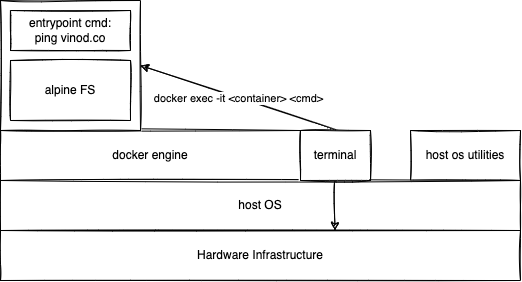

The diagram above was exported from draw.io. Its source (the exported page's mxGraphModel, read from the mxfile embedded in the PNG):
<mxGraphModel dx="821" dy="412" grid="1" gridSize="10" guides="1" tooltips="1" connect="1" arrows="1" fold="1" page="1" pageScale="1" pageWidth="827" pageHeight="1169" math="0" shadow="0">
  <root>
    <mxCell id="0" />
    <mxCell id="1" parent="0" />
    <mxCell id="2" value="docker engine" style="rounded=0;whiteSpace=wrap;html=1;sketch=1;" vertex="1" parent="1">
      <mxGeometry x="100" y="300" width="300" height="50" as="geometry" />
    </mxCell>
    <mxCell id="3" value="host os utilities" style="rounded=0;whiteSpace=wrap;html=1;sketch=1;" vertex="1" parent="1">
      <mxGeometry x="510" y="300" width="110" height="50" as="geometry" />
    </mxCell>
    <mxCell id="4" value="host OS" style="rounded=0;whiteSpace=wrap;html=1;sketch=1;" vertex="1" parent="1">
      <mxGeometry x="100" y="350" width="520" height="50" as="geometry" />
    </mxCell>
    <mxCell id="5" value="Hardware Infrastructure" style="rounded=0;whiteSpace=wrap;html=1;sketch=1;" vertex="1" parent="1">
      <mxGeometry x="100" y="400" width="520" height="50" as="geometry" />
    </mxCell>
    <mxCell id="6" value="" style="rounded=0;whiteSpace=wrap;html=1;sketch=1;" vertex="1" parent="1">
      <mxGeometry x="100" y="170" width="140" height="130" as="geometry" />
    </mxCell>
    <mxCell id="7" value="alpine FS" style="rounded=0;whiteSpace=wrap;html=1;sketch=1;" vertex="1" parent="1">
      <mxGeometry x="110" y="230" width="120" height="60" as="geometry" />
    </mxCell>
    <mxCell id="8" value="entrypoint cmd:&lt;br&gt;ping vinod.co" style="rounded=0;whiteSpace=wrap;html=1;sketch=1;" vertex="1" parent="1">
      <mxGeometry x="110" y="180" width="120" height="40" as="geometry" />
    </mxCell>
    <mxCell id="10" style="edgeStyle=none;curved=1;sketch=1;html=1;exitX=0.5;exitY=1;exitDx=0;exitDy=0;entryX=0.643;entryY=0.004;entryDx=0;entryDy=0;entryPerimeter=0;" edge="1" parent="1" source="9" target="5">
      <mxGeometry relative="1" as="geometry" />
    </mxCell>
    <mxCell id="11" value="docker exec -it &amp;lt;container&amp;gt; &amp;lt;cmd&amp;gt;" style="edgeStyle=none;curved=1;sketch=1;html=1;exitX=0.5;exitY=0;exitDx=0;exitDy=0;entryX=1;entryY=0.5;entryDx=0;entryDy=0;" edge="1" parent="1" source="9" target="6">
      <mxGeometry relative="1" as="geometry" />
    </mxCell>
    <mxCell id="9" value="terminal" style="rounded=0;whiteSpace=wrap;html=1;sketch=1;" vertex="1" parent="1">
      <mxGeometry x="400" y="300" width="70" height="50" as="geometry" />
    </mxCell>
  </root>
</mxGraphModel>